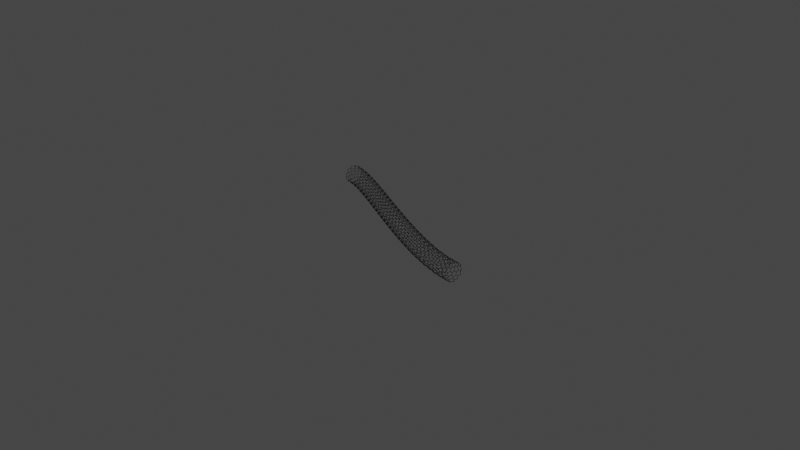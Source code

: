# Source: CGFigures_-_Carbon_Nanotube_Geonodes.blend  (saved by Blender 5.3.31; exported with 4.5.12 LTS)
import bpy
from mathutils import Matrix  # noqa: F401  (used for matrix-valued properties, if any)

bpy.ops.wm.read_factory_settings(use_empty=True)
scene = bpy.context.scene
scene.name = 'Scene'

# ---- collections
col_graphene_and_carbon_nanotubes = bpy.data.collections.new('Graphene and Carbon Nanotubes'); scene.collection.children.link(col_graphene_and_carbon_nanotubes)
col_camera_background_lights = bpy.data.collections.new('Camera-Background-Lights'); scene.collection.children.link(col_camera_background_lights)

# ---- materials (node trees are filled in below, after node groups)
mat_nitrogen = bpy.data.materials.new('Nitrogen')
mat_nitrogen.use_backface_culling_lightprobe_volume = False
mat_nitrogen.use_transparent_shadow = False
mat_boron = bpy.data.materials.new('Boron')
mat_boron.use_backface_culling_lightprobe_volume = False
mat_boron.use_transparent_shadow = False
mat_carbon = bpy.data.materials.new('Carbon')
mat_carbon.use_backface_culling_lightprobe_volume = False
mat_carbon.use_transparent_shadow = False

# ---- node groups
ng_noise = bpy.data.node_groups.new('Noise', 'GeometryNodeTree')
_s = ng_noise.interface.new_socket(name='Geometry', in_out='OUTPUT', socket_type='NodeSocketGeometry')
_s = ng_noise.interface.new_socket(name='Geometry', in_out='INPUT', socket_type='NodeSocketGeometry')
_s = ng_noise.interface.new_socket(name='Speed', in_out='INPUT', socket_type='NodeSocketFloat')
_s.default_value = 0.5
_s.min_value = 0.0
_s.max_value = 1e+04
_s = ng_noise.interface.new_socket(name='Scale', in_out='INPUT', socket_type='NodeSocketFloat')
_s.default_value = 1.0
_s.min_value = 0.0
_s.max_value = 1000.0
_s = ng_noise.interface.new_socket(name='Detail', in_out='INPUT', socket_type='NodeSocketFloat')
_s.min_value = 0.0
_s.max_value = 15.0
_s = ng_noise.interface.new_socket(name='Roughness', in_out='INPUT', socket_type='NodeSocketFloat')
_s.subtype = 'FACTOR'
_s.default_value = 0.5
_s.min_value = 0.0
_s.max_value = 1.0
_s = ng_noise.interface.new_socket(name='Distortion', in_out='INPUT', socket_type='NodeSocketFloat')
_s.min_value = 0.0
_s.max_value = 1000.0
_s = ng_noise.interface.new_socket(name='Strength', in_out='INPUT', socket_type='NodeSocketFloat')
_s.default_value = 0.5
_s.min_value = 0.0
_s.max_value = 1000.0
ng_noise.is_modifier = True
_N = ng_noise.nodes; _L = ng_noise.links
n0 = _N.new('ShaderNodeVectorMath'); n0.name = 'Vector Math.002'; n0.location = (89, 142)
n0.inputs[1].default_value = (-0.5, -0.5, -0.5)
n1 = _N.new('NodeReroute'); n1.name = 'Reroute.002'; n1.location = (246, 21)
n1.width = 16
n1.socket_idname = 'NodeSocketFloat'
n2 = _N.new('ShaderNodeVectorMath'); n2.name = 'Vector Math.003'; n2.location = (266, 140)
n2.operation = 'MULTIPLY'
n3 = _N.new('ShaderNodeTexNoise'); n3.name = 'Noise Texture'; n3.location = (-74, 139)
n3.noise_dimensions = '4D'
n4 = _N.new('NodeGroupInput'); n4.name = 'Group Input'; n4.location = (-657, 223)
n5 = _N.new('GeometryNodeInputSceneTime'); n5.name = 'Scene Time'; n5.location = (-655, -12)
n6 = _N.new('ShaderNodeMath'); n6.name = 'Math'; n6.location = (-241, 138)
n6.operation = 'MULTIPLY'
n7 = _N.new('GeometryNodeSetPosition'); n7.name = 'Set Position'; n7.location = (430, 244)
n8 = _N.new('NodeReroute'); n8.name = 'Reroute.001'; n8.location = (246, -118)
n8.width = 16
n8.socket_idname = 'NodeSocketFloat'
n9 = _N.new('NodeReroute'); n9.name = 'Reroute'; n9.location = (-199, -119)
n9.width = 16
n9.socket_idname = 'NodeSocketFloat'
n10 = _N.new('NodeGroupOutput'); n10.name = 'Group Output'; n10.location = (589, 247)
n11 = _N.new('ShaderNodeClamp'); n11.name = 'Clamp'; n11.location = (-74, -161)
n11.hide = True
_L.new(n4.outputs[0], n7.inputs[0])
_L.new(n7.outputs[0], n10.inputs[0])
_L.new(n0.outputs[0], n2.inputs[0])
_L.new(n6.outputs[0], n3.inputs[1])
_L.new(n5.outputs[0], n6.inputs[0])
_L.new(n4.outputs[1], n6.inputs[1])
_L.new(n4.outputs[2], n3.inputs[2])
_L.new(n4.outputs[3], n3.inputs[3])
_L.new(n1.outputs[0], n2.inputs[1])
_L.new(n9.outputs[0], n8.inputs[0])
_L.new(n8.outputs[0], n1.inputs[0])
_L.new(n3.outputs[1], n0.inputs[0])
_L.new(n2.outputs[0], n7.inputs[3])
_L.new(n4.outputs[6], n9.inputs[0])
_L.new(n4.outputs[5], n3.inputs[8])
_L.new(n4.outputs[4], n11.inputs[0])
_L.new(n11.outputs[0], n3.inputs[4])
n10.is_active_output = True
ng_carbon_nanotube_generator = bpy.data.node_groups.new('Carbon Nanotube Generator', 'GeometryNodeTree')
_s = ng_carbon_nanotube_generator.interface.new_socket(name='Geometry', in_out='OUTPUT', socket_type='NodeSocketGeometry')
_s = ng_carbon_nanotube_generator.interface.new_socket(name='Geometry', in_out='INPUT', socket_type='NodeSocketGeometry')
_s = ng_carbon_nanotube_generator.interface.new_socket(name='Beginning', in_out='INPUT', socket_type='NodeSocketFloat')
_s.subtype = 'FACTOR'
_s.min_value = 0.0
_s.max_value = 1.0
_s = ng_carbon_nanotube_generator.interface.new_socket(name='End', in_out='INPUT', socket_type='NodeSocketFloat')
_s.subtype = 'FACTOR'
_s.default_value = 0.4487
_s.min_value = 0.0
_s.max_value = 1.0
_s = ng_carbon_nanotube_generator.interface.new_socket(name='Tube Radius', in_out='INPUT', socket_type='NodeSocketFloat')
_s.subtype = 'DISTANCE'
_s.default_value = 1.0
_s.min_value = 0.0
_s = ng_carbon_nanotube_generator.interface.new_socket(name='Segments', in_out='INPUT', socket_type='NodeSocketInt')
_s.default_value = 6
_s.min_value = 3
_s.max_value = 512
_s = ng_carbon_nanotube_generator.interface.new_socket(name='Resolution', in_out='INPUT', socket_type='NodeSocketInt')
_s.default_value = 100
_s = ng_carbon_nanotube_generator.interface.new_socket(name='CNT/BNNT Slider', in_out='INPUT', socket_type='NodeSocketFloat')
_s.subtype = 'FACTOR'
_s.min_value = 0.0
_s.max_value = 1.0
_s = ng_carbon_nanotube_generator.interface.new_socket(name='Atom 1 Size', in_out='INPUT', socket_type='NodeSocketFloat')
_s.subtype = 'DISTANCE'
_s.default_value = 0.01
_s.min_value = 0.0
_s = ng_carbon_nanotube_generator.interface.new_socket(name='Atom 2 Size', in_out='INPUT', socket_type='NodeSocketFloat')
_s.subtype = 'DISTANCE'
_s.default_value = 0.01
_s.min_value = 0.0
_s = ng_carbon_nanotube_generator.interface.new_socket(name='Bond Size', in_out='INPUT', socket_type='NodeSocketFloat')
_s.subtype = 'DISTANCE'
_s.default_value = 0.0025
_s.min_value = 0.0
_s = ng_carbon_nanotube_generator.interface.new_socket(name='Bond Material', in_out='INPUT', socket_type='NodeSocketMaterial')
_s = ng_carbon_nanotube_generator.interface.new_socket(name='Atom 1 Material', in_out='INPUT', socket_type='NodeSocketMaterial')
_s.default_value = mat_carbon
_s = ng_carbon_nanotube_generator.interface.new_socket(name='Atom 2 Material', in_out='INPUT', socket_type='NodeSocketMaterial')
_s.default_value = mat_nitrogen
ng_carbon_nanotube_generator.is_modifier = True
_N = ng_carbon_nanotube_generator.nodes; _L = ng_carbon_nanotube_generator.links
n0 = _N.new('GeometryNodeStoreNamedAttribute'); n0.name = 'Store Named Attribute.001'; n0.location = (395, -275)
n0.data_type = 'FLOAT_VECTOR'
n0.domain = 'CORNER'
n0.inputs[2].default_value = 'uv_map'
n1 = _N.new('GeometryNodeStoreNamedAttribute'); n1.name = 'Store Named Attribute'; n1.location = (395, -366)
n1.data_type = 'FLOAT_VECTOR'
n1.domain = 'CORNER'
n1.inputs[2].default_value = 'uv_map'
n2 = _N.new('NodeFrame'); n2.name = 'Frame.002'; n2.location = (1049, -174)
n2.label = 'Every Other Selection'
n2.width = 1461
n3 = _N.new('NodeFrame'); n3.name = 'Frame.003'; n3.location = (2563, -106)
n3.label = 'Atom Generation'
n3.width = 1040
n4 = _N.new('NodeFrame'); n4.name = 'Frame'; n4.location = (2584, 218)
n4.label = 'Bond Generation'
n4.width = 938
n5 = _N.new('NodeFrame'); n5.name = 'Frame.001'; n5.location = (-986, 315)
n5.label = 'Create CNT'
n5.width = 2237
n6 = _N.new('NodeFrame'); n6.name = 'Frame.004'; n6.location = (1150, -150)
n6.label = 'Animation'
n6.width = 200
n7 = _N.new('NodeReroute'); n7.name = 'Reroute.001'; n7.location = (1375, 218)
n7.width = 16
n7.socket_idname = 'NodeSocketGeometry'
n8 = _N.new('NodeReroute'); n8.name = 'Reroute.009'; n8.location = (2132, 218)
n8.width = 16
n8.socket_idname = 'NodeSocketGeometry'
n9 = _N.new('NodeReroute'); n9.name = 'Reroute.017'; n9.location = (2132, 60)
n9.width = 16
n9.socket_idname = 'NodeSocketGeometry'
n10 = _N.new('NodeReroute'); n10.name = 'Reroute.018'; n10.location = (1375, 60)
n10.width = 16
n10.socket_idname = 'NodeSocketGeometry'
n11 = _N.new('NodeReroute'); n11.name = 'Reroute.007'; n11.location = (2311, -291)
n11.width = 16
n11.socket_idname = 'NodeSocketFloat'
n12 = _N.new('NodeReroute'); n12.name = 'Reroute.005'; n12.location = (2249, -291)
n12.width = 16
n12.socket_idname = 'NodeSocketFloat'
n13 = _N.new('FunctionNodeBooleanMath'); n13.name = 'Boolean Math'; n13.location = (1291, -63)
n13.operation = 'NOT'
n14 = _N.new('NodeReroute'); n14.name = 'Reroute.002'; n14.location = (326, -48)
n14.width = 16
n14.socket_idname = 'NodeSocketGeometry'
n15 = _N.new('NodeReroute'); n15.name = 'Reroute.010'; n15.location = (385, -48)
n15.width = 16
n15.socket_idname = 'NodeSocketGeometry'
n16 = _N.new('NodeReroute'); n16.name = 'Reroute.006'; n16.location = (1200, -448)
n16.width = 16
n16.socket_idname = 'NodeSocketFloat'
n17 = _N.new('NodeReroute'); n17.name = 'Reroute.008'; n17.location = (292, -516)
n17.width = 16
n17.socket_idname = 'NodeSocketFloat'
n18 = _N.new('NodeReroute'); n18.name = 'Reroute.013'; n18.location = (38, -492)
n18.width = 16
n18.socket_idname = 'NodeSocketGeometry'
n19 = _N.new('NodeReroute'); n19.name = 'Reroute.012'; n19.location = (38, -48)
n19.width = 16
n19.socket_idname = 'NodeSocketGeometry'
n20 = _N.new('NodeReroute'); n20.name = 'Reroute.014'; n20.location = (38, -142)
n20.width = 16
n20.socket_idname = 'NodeSocketGeometry'
n21 = _N.new('NodeReroute'); n21.name = 'Reroute.011'; n21.location = (2132, -154)
n21.width = 16
n21.socket_idname = 'NodeSocketGeometry'
n22 = _N.new('NodeReroute'); n22.name = 'Reroute.019'; n22.location = (2913, 118)
n22.width = 16
n22.socket_idname = 'NodeSocketGeometry'
n23 = _N.new('NodeReroute'); n23.name = 'Reroute.004'; n23.location = (695, -275)
n23.width = 16
n23.socket_idname = 'NodeSocketMaterial'
n24 = _N.new('GeometryNodeMeshToCurve'); n24.name = 'Mesh to Curve'; n24.location = (358, -40)
n25 = _N.new('GeometryNodeCurvePrimitiveCircle'); n25.name = 'Curve Circle.001'; n25.location = (358, -147)
n26 = _N.new('GeometryNodeSetMaterial'); n26.name = 'Set Material'; n26.location = (768, -40)
n27 = _N.new('GeometryNodeCurveToMesh'); n27.name = 'Curve to Mesh.001'; n27.location = (560, -40)
n28 = _N.new('NodeReroute'); n28.name = 'Reroute.003'; n28.location = (344, -275)
n28.width = 16
n28.socket_idname = 'NodeSocketMaterial'
n29 = _N.new('GeometryNodeMeshUVSphere'); n29.name = 'UV Sphere.001'; n29.location = (370, -366)
n30 = _N.new('GeometryNodeMeshUVSphere'); n30.name = 'UV Sphere'; n30.location = (370, -275)
n31 = _N.new('NodeGroupInput'); n31.name = 'Group Input.004'; n31.location = (554, -292)
n32 = _N.new('GeometryNodeSetMaterial'); n32.name = 'Set Material.002'; n32.location = (869, -433)
n32.label = 'Set Material - Type 2'
n33 = _N.new('GeometryNodeSetMaterial'); n33.name = 'Set Material.001'; n33.location = (869, -82)
n33.label = 'Set Material - Type 1'
n34 = _N.new('NodeReroute'); n34.name = 'Reroute.027'; n34.location = (3666, 143)
n34.width = 16
n34.socket_idname = 'NodeSocketGeometry'
n35 = _N.new('NodeReroute'); n35.name = 'Reroute.028'; n35.location = (3666, -222)
n35.width = 16
n35.socket_idname = 'NodeSocketGeometry'
n36 = _N.new('NodeReroute'); n36.name = 'Reroute.029'; n36.location = (3666, -574)
n36.width = 16
n36.socket_idname = 'NodeSocketGeometry'
n37 = _N.new('GeometryNodeInstanceOnPoints'); n37.name = 'Instance on Points.001'; n37.location = (554, -433)
n37.inputs[6].default_value = (0.01, 0.01, 0.01)
n38 = _N.new('GeometryNodeInstanceOnPoints'); n38.name = 'Instance on Points'; n38.location = (554, -82)
n38.inputs[6].default_value = (0.01, 0.01, 0.01)
n39 = _N.new('NodeReroute'); n39.name = 'Reroute.015'; n39.location = (2335, 216)
n39.width = 16
n39.socket_idname = 'NodeSocketGeometry'
n40 = _N.new('NodeReroute'); n40.name = 'Reroute.016'; n40.location = (2335, 119)
n40.width = 16
n40.socket_idname = 'NodeSocketGeometry'
n41 = _N.new('ShaderNodeMath'); n41.name = 'Math.007'; n41.location = (194, -227)
n41.hide = True
n41.operation = 'DIVIDE'
n41.inputs[1].default_value = 100.0
n42 = _N.new('NodeReroute'); n42.name = 'Reroute'; n42.location = (1291, 218)
n42.width = 16
n42.hide = True
n42.socket_idname = 'NodeSocketGeometry'
n43 = _N.new('GeometryNodeInputIndex'); n43.name = 'Index.002'; n43.location = (30, -63)
n44 = _N.new('ShaderNodeMath'); n44.name = 'Math.001'; n44.location = (196, -63)
n44.inputs[1].default_value = 1.0
n45 = _N.new('GeometryNodeAttributeStatistic'); n45.name = 'Attribute Statistic'; n45.location = (437, -63)
n46 = _N.new('ShaderNodeMath'); n46.name = 'Math.005'; n46.location = (437, -227)
n46.inputs[1].default_value = 1.0
n47 = _N.new('ShaderNodeMath'); n47.name = 'Math.004'; n47.location = (690, -63)
n47.operation = 'DIVIDE'
n48 = _N.new('GeometryNodeInputIndex'); n48.name = 'Index.003'; n48.location = (690, -227)
n49 = _N.new('ShaderNodeMath'); n49.name = 'Math.002'; n49.location = (862, -63)
n49.operation = 'DIVIDE'
n50 = _N.new('ShaderNodeMath'); n50.name = 'Math.003'; n50.location = (1022, -63)
n50.operation = 'FLOOR'
n50.inputs[1].default_value = 21.0
n51 = _N.new('GeometryNodeJoinGeometry'); n51.name = 'Join Geometry.001'; n51.location = (3905, -161)
n52 = _N.new('GeometryNodeSetShadeSmooth'); n52.name = 'Set Shade Smooth'; n52.location = (4064, -161)
n53 = _N.new('NodeGroupOutput'); n53.name = 'Group Output'; n53.location = (4222, -161)
n54 = _N.new('NodeReroute'); n54.name = 'Reroute.022'; n54.location = (3806, 143)
n54.width = 16
n54.socket_idname = 'NodeSocketGeometry'
n55 = _N.new('NodeReroute'); n55.name = 'Reroute.021'; n55.location = (3806, -222)
n55.width = 16
n55.socket_idname = 'NodeSocketGeometry'
n56 = _N.new('NodeReroute'); n56.name = 'Reroute.023'; n56.location = (3806, -196)
n56.width = 16
n56.socket_idname = 'NodeSocketGeometry'
n57 = _N.new('NodeReroute'); n57.name = 'Reroute.024'; n57.location = (3807, -248)
n57.width = 16
n57.socket_idname = 'NodeSocketGeometry'
n58 = _N.new('NodeReroute'); n58.name = 'Reroute.020'; n58.location = (3807, -573)
n58.width = 16
n58.socket_idname = 'NodeSocketGeometry'
n59 = _N.new('GeometryNodeTrimCurve'); n59.name = 'Trim Curve'; n59.location = (918, -40)
n59.inputs[5].default_value = 15.29
n60 = _N.new('GeometryNodeSetCurveTilt'); n60.name = 'Set Curve Tilt'; n60.location = (575, -40)
n61 = _N.new('GeometryNodeResampleCurve'); n61.name = 'Resample Curve'; n61.location = (414, -40)
n61.keep_last_segment = False
n62 = _N.new('ShaderNodeMath'); n62.name = 'Math'; n62.location = (412, -205)
n62.operation = 'MULTIPLY'
n63 = _N.new('GeometryNodeInputIndex'); n63.name = 'Index'; n63.location = (232, -205)
n64 = _N.new('ShaderNodeMath'); n64.name = 'Math.006'; n64.location = (231, -265)
n64.operation = 'DIVIDE'
n64.inputs[0].default_value = -3.142
n65 = _N.new('NodeReroute'); n65.name = 'Reroute.025'; n65.location = (195, -403)
n65.width = 16
n65.socket_idname = 'NodeSocketInt'
n66 = _N.new('NodeReroute'); n66.name = 'Reroute.026'; n66.location = (195, -186)
n66.width = 16
n66.socket_idname = 'NodeSocketInt'
n67 = _N.new('GeometryNodeDualMesh'); n67.name = 'Dual Mesh'; n67.location = (2067, -40)
n68 = _N.new('GeometryNodeCurveToMesh'); n68.name = 'Curve to Mesh'; n68.location = (1746, -40)
n69 = _N.new('GeometryNodeTriangulate'); n69.name = 'Triangulate'; n69.location = (1906, -40)
n69.quad_method = 'FIXED'
n70 = _N.new('NodeReroute'); n70.name = 'Reroute.030'; n70.location = (1115, -86)
n70.width = 16
n70.socket_idname = 'NodeSocketGeometry'
n71 = _N.new('NodeReroute'); n71.name = 'Reroute.032'; n71.location = (1356, -86)
n71.width = 16
n71.socket_idname = 'NodeSocketGeometry'
n72 = _N.new('NodeReroute'); n72.name = 'Reroute.033'; n72.location = (1619, -86)
n72.width = 16
n72.socket_idname = 'NodeSocketGeometry'
n73 = _N.new('NodeReroute'); n73.name = 'Reroute.031'; n73.location = (1706, -86)
n73.width = 16
n73.socket_idname = 'NodeSocketGeometry'
n74 = _N.new('GeometryNodeGroup'); n74.name = 'Group.001'; n74.location = (30, -40)
n74.node_tree = ng_noise
n74.inputs[1].default_value = 0.5
n74.inputs[2].default_value = 2.0
n74.inputs[3].default_value = 0.0
n74.inputs[4].default_value = 0.5
n74.inputs[5].default_value = 0.0
n74.inputs[6].default_value = 0.5
n75 = _N.new('GeometryNodeSwitch'); n75.name = 'Switch'; n75.location = (1400, -60)
n76 = _N.new('GeometryNodeCurvePrimitiveCircle'); n76.name = 'Curve Circle'; n76.location = (1568, -143)
n77 = _N.new('NodeGroupInput'); n77.name = 'Group Input.006'; n77.location = (1398, -224)
n78 = _N.new('NodeGroupInput'); n78.name = 'Group Input.002'; n78.location = (748, -147)
n79 = _N.new('NodeGroupInput'); n79.name = 'Group Input'; n79.location = (30, -107)
n80 = _N.new('NodeGroupInput'); n80.name = 'Group Input.003'; n80.location = (264, -306)
n81 = _N.new('NodeGroupInput'); n81.name = 'Group Input.001'; n81.location = (50, -338)
n82 = _N.new('NodeGroupInput'); n82.name = 'Group Input.005'; n82.location = (30, -215)
n83 = _N.new('GeometryNodeInputNamedAttribute'); n83.name = 'Named Attribute'; n83.location = (1721, -40)
n83.inputs[0].default_value = 'radius'
n84 = _N.new('GeometryNodeSwitch'); n84.name = 'Switch.001'; n84.location = (1721, -40)
n84.input_type = 'FLOAT'
n84.inputs[1].default_value = 1.0
n85 = _N.new('GeometryNodeInputNamedAttribute'); n85.name = 'Named Attribute.001'; n85.location = (535, -40)
n85.inputs[0].default_value = 'radius'
n86 = _N.new('GeometryNodeSwitch'); n86.name = 'Switch.002'; n86.location = (535, -40)
n86.input_type = 'FLOAT'
n86.inputs[1].default_value = 1.0
n0.parent = n3
n1.parent = n3
n6.parent = n5
n13.parent = n2
n14.parent = n2
n15.parent = n2
n16.parent = n2
n17.parent = n3
n18.parent = n3
n19.parent = n3
n20.parent = n3
n23.parent = n4
n24.parent = n4
n25.parent = n4
n26.parent = n4
n27.parent = n4
n28.parent = n4
n29.parent = n3
n30.parent = n3
n31.parent = n3
n32.parent = n3
n33.parent = n3
n37.parent = n3
n38.parent = n3
n41.parent = n4
n43.parent = n2
n44.parent = n2
n45.parent = n2
n46.parent = n2
n47.parent = n2
n48.parent = n2
n49.parent = n2
n50.parent = n2
n59.parent = n5
n60.parent = n5
n61.parent = n5
n62.parent = n5
n63.parent = n5
n64.parent = n5
n65.parent = n5
n66.parent = n5
n67.parent = n5
n68.parent = n5
n69.parent = n5
n70.parent = n5
n71.parent = n5
n72.parent = n5
n73.parent = n5
n74.parent = n6
n75.parent = n5
n76.parent = n5
n77.parent = n5
n78.parent = n5
n79.parent = n5
n80.parent = n2
n81.parent = n3
n82.parent = n4
n83.parent = n5
n84.parent = n5
n85.parent = n4
n86.parent = n4
_L.new(n79.outputs[0], n61.inputs[0])
_L.new(n61.outputs[0], n60.inputs[0])
_L.new(n76.outputs[0], n68.inputs[1])
_L.new(n68.outputs[0], n69.inputs[0])
_L.new(n69.outputs[0], n67.inputs[0])
_L.new(n24.outputs[0], n27.inputs[0])
_L.new(n25.outputs[0], n27.inputs[1])
_L.new(n38.outputs[0], n33.inputs[0])
_L.new(n27.outputs[0], n26.inputs[0])
_L.new(n0.outputs[0], n38.inputs[2])
_L.new(n79.outputs[5], n61.inputs[3])
_L.new(n22.outputs[0], n24.inputs[0])
_L.new(n60.outputs[0], n59.inputs[0])
_L.new(n63.outputs[0], n62.inputs[0])
_L.new(n62.outputs[0], n60.inputs[2])
_L.new(n67.outputs[0], n42.inputs[0])
_L.new(n73.outputs[0], n68.inputs[0])
_L.new(n1.outputs[0], n37.inputs[2])
_L.new(n18.outputs[0], n37.inputs[0])
_L.new(n37.outputs[0], n32.inputs[0])
_L.new(n49.outputs[0], n50.inputs[0])
_L.new(n15.outputs[0], n45.inputs[0])
_L.new(n43.outputs[0], n44.inputs[0])
_L.new(n44.outputs[0], n45.inputs[2])
_L.new(n45.outputs[4], n47.inputs[0])
_L.new(n47.outputs[0], n49.inputs[1])
_L.new(n46.outputs[0], n47.inputs[1])
_L.new(n13.outputs[0], n38.inputs[1])
_L.new(n17.outputs[0], n37.inputs[1])
_L.new(n56.outputs[0], n51.inputs[0])
_L.new(n51.outputs[0], n52.inputs[0])
_L.new(n52.outputs[0], n53.inputs[0])
_L.new(n55.outputs[0], n51.inputs[0])
_L.new(n57.outputs[0], n51.inputs[0])
_L.new(n78.outputs[1], n59.inputs[2])
_L.new(n78.outputs[2], n59.inputs[3])
_L.new(n80.outputs[6], n46.inputs[0])
_L.new(n42.outputs[0], n7.inputs[0])
_L.new(n10.outputs[0], n14.inputs[0])
_L.new(n81.outputs[8], n29.inputs[2])
_L.new(n31.outputs[11], n33.inputs[2])
_L.new(n31.outputs[12], n32.inputs[2])
_L.new(n23.outputs[0], n26.inputs[2])
_L.new(n82.outputs[10], n28.inputs[0])
_L.new(n28.outputs[0], n23.inputs[0])
_L.new(n48.outputs[0], n49.inputs[0])
_L.new(n50.outputs[0], n12.inputs[0])
_L.new(n11.outputs[0], n13.inputs[0])
_L.new(n12.outputs[0], n16.inputs[0])
_L.new(n12.outputs[0], n11.inputs[0])
_L.new(n16.outputs[0], n17.inputs[0])
_L.new(n7.outputs[0], n8.inputs[0])
_L.new(n14.outputs[0], n15.inputs[0])
_L.new(n9.outputs[0], n21.inputs[0])
_L.new(n21.outputs[0], n19.inputs[0])
_L.new(n20.outputs[0], n18.inputs[0])
_L.new(n19.outputs[0], n20.inputs[0])
_L.new(n20.outputs[0], n38.inputs[0])
_L.new(n8.outputs[0], n39.inputs[0])
_L.new(n39.outputs[0], n40.inputs[0])
_L.new(n8.outputs[0], n9.inputs[0])
_L.new(n7.outputs[0], n10.inputs[0])
_L.new(n40.outputs[0], n22.inputs[0])
_L.new(n36.outputs[0], n58.inputs[0])
_L.new(n35.outputs[0], n55.inputs[0])
_L.new(n34.outputs[0], n54.inputs[0])
_L.new(n54.outputs[0], n56.inputs[0])
_L.new(n58.outputs[0], n57.inputs[0])
_L.new(n64.outputs[0], n62.inputs[1])
_L.new(n65.outputs[0], n64.inputs[1])
_L.new(n66.outputs[0], n65.inputs[0])
_L.new(n79.outputs[4], n66.inputs[0])
_L.new(n81.outputs[7], n30.inputs[2])
_L.new(n26.outputs[0], n34.inputs[0])
_L.new(n33.outputs[0], n35.inputs[0])
_L.new(n32.outputs[0], n36.inputs[0])
_L.new(n82.outputs[9], n41.inputs[0])
_L.new(n41.outputs[0], n25.inputs[4])
_L.new(n79.outputs[5], n61.inputs[2])
_L.new(n77.outputs[4], n76.inputs[0])
_L.new(n59.outputs[0], n70.inputs[0])
_L.new(n72.outputs[0], n73.inputs[0])
_L.new(n70.outputs[0], n74.inputs[0])
_L.new(n71.outputs[0], n75.inputs[1])
_L.new(n74.outputs[0], n75.inputs[2])
_L.new(n75.outputs[0], n72.inputs[0])
_L.new(n70.outputs[0], n71.inputs[0])
_L.new(n77.outputs[3], n76.inputs[4])
_L.new(n29.outputs[0], n1.inputs[0])
_L.new(n29.outputs[1], n1.inputs[3])
_L.new(n30.outputs[0], n0.inputs[0])
_L.new(n30.outputs[1], n0.inputs[3])
_L.new(n83.outputs[1], n84.inputs[0])
_L.new(n83.outputs[0], n84.inputs[2])
_L.new(n84.outputs[0], n68.inputs[2])
_L.new(n85.outputs[1], n86.inputs[0])
_L.new(n85.outputs[0], n86.inputs[2])
_L.new(n86.outputs[0], n27.inputs[2])
n53.is_active_output = True

# ---- material node trees
mat_nitrogen.use_nodes = True; mat_nitrogen.node_tree.nodes.clear()
_N = mat_nitrogen.node_tree.nodes; _L = mat_nitrogen.node_tree.links
n0 = _N.new('ShaderNodeBsdfPrincipled'); n0.name = 'Principled BSDF'; n0.location = (10, 300)
n0.distribution = 'GGX'
n0.subsurface_method = 'RANDOM_WALK_SKIN'
n0.inputs[0].default_value = (0.0, 0.003062, 0.8, 1.0)
n0.inputs[2].default_value = 0.65
n0.inputs[3].default_value = 1.45
n0.inputs[14].default_value = (0.5, 0.5015, 0.9, 1.0)
n0.inputs[27].default_value = (0.0, 0.0, 0.0, 1.0)
n0.inputs[28].default_value = 1.0
n1 = _N.new('ShaderNodeOutputMaterial'); n1.name = 'Material Output'; n1.location = (300, 300)
_L.new(n0.outputs[0], n1.inputs[0])
n1.is_active_output = True
mat_boron.use_nodes = True; mat_boron.node_tree.nodes.clear()
_N = mat_boron.node_tree.nodes; _L = mat_boron.node_tree.links
n0 = _N.new('ShaderNodeBsdfPrincipled'); n0.name = 'Principled BSDF'; n0.location = (10, 300)
n0.distribution = 'GGX'
n0.subsurface_method = 'RANDOM_WALK_SKIN'
n0.inputs[0].default_value = (0.5711, 0.05448, 0.0, 1.0)
n0.inputs[2].default_value = 0.65
n0.inputs[3].default_value = 1.45
n0.inputs[14].default_value = (0.7856, 0.5272, 0.5, 1.0)
n0.inputs[27].default_value = (0.0, 0.0, 0.0, 1.0)
n0.inputs[28].default_value = 1.0
n1 = _N.new('ShaderNodeOutputMaterial'); n1.name = 'Material Output'; n1.location = (300, 300)
_L.new(n0.outputs[0], n1.inputs[0])
n1.is_active_output = True
mat_carbon.use_nodes = True; mat_carbon.node_tree.nodes.clear()
_N = mat_carbon.node_tree.nodes; _L = mat_carbon.node_tree.links
n0 = _N.new('ShaderNodeBsdfPrincipled'); n0.name = 'Principled BSDF'; n0.location = (10, 300)
n0.distribution = 'GGX'
n0.subsurface_method = 'RANDOM_WALK_SKIN'
n0.inputs[0].default_value = (0.004652, 0.004896, 0.004896, 1.0)
n0.inputs[3].default_value = 1.45
n0.inputs[14].default_value = (0.5023, 0.5024, 0.5024, 1.0)
n0.inputs[27].default_value = (0.0, 0.0, 0.0, 1.0)
n0.inputs[28].default_value = 1.0
n1 = _N.new('ShaderNodeOutputMaterial'); n1.name = 'Material Output'; n1.location = (300, 300)
_L.new(n0.outputs[0], n1.inputs[0])
n1.is_active_output = True

# ---- world
world_world = bpy.data.worlds.new('World'); scene.world = world_world
world_world.use_nodes = True; world_world.node_tree.nodes.clear()
_N = world_world.node_tree.nodes; _L = world_world.node_tree.links
n0 = _N.new('ShaderNodeOutputWorld'); n0.name = 'World Output'; n0.location = (300, 300)
n1 = _N.new('ShaderNodeBackground'); n1.name = 'Background'; n1.location = (10, 300)
n1.inputs[0].default_value = (0.05088, 0.05088, 0.05088, 1.0)
_L.new(n1.outputs[0], n0.inputs[0])
n0.is_active_output = True
world_world.color = (0.05088, 0.05088, 0.05088)
world_world.use_sun_shadow = False
world_world.sun_shadow_jitter_overblur = 0.0

# ---- cameras
cam_camera = bpy.data.cameras.new('Camera')
cam_camera.clip_end = 100.0
cam_camera.ortho_scale = 7.314

# ---- lights
light_light = bpy.data.lights.new('Light', 'POINT')
light_light.transmission_factor = 0.0
light_light.energy = 1000.0
light_light.shadow_soft_size = 0.1
light_light.shadow_maximum_resolution = 0.006
light_light.use_absolute_resolution = True

# ---- curves / text
cu_beziercurve_002 = bpy.data.curves.new('BezierCurve.002', 'CURVE')
cu_beziercurve_002.dimensions = '3D'
_sp = cu_beziercurve_002.splines.new('BEZIER'); _sp.bezier_points.add(1)
_sp.bezier_points.foreach_set('co', [-1.176, 0.4064, 0.0, 1.176, -0.4064, 0.0])
_sp.bezier_points.foreach_set('handle_left', [-1.497, 0.4064, 0.0, 0.5319, -0.4064, 0.0])
_sp.bezier_points.foreach_set('handle_right', [-0.8538, 0.4064, 0.0, 1.819, -0.4064, 0.0])
for _p, _l, _r in zip(_sp.bezier_points, ['ALIGNED', 'ALIGNED'], ['ALIGNED', 'ALIGNED']): _p.handle_left_type = _l; _p.handle_right_type = _r
_sp.bezier_points.foreach_set('radius', [0.1, 0.1])
_sp.order_u = 0
_sp.order_v = 0
cu_beziercurve_002.materials.append(mat_nitrogen)
cu_beziercurve_002.materials.append(mat_boron)
cu_beziercurve_002.materials.append(mat_carbon)
cu_beziercurve_002.use_path = True
cu_beziercurve_002.fill_mode = 'FULL'

# ---- objects
ob_carbon_nanotube = bpy.data.objects.new('Carbon Nanotube', cu_beziercurve_002)
ob_light = bpy.data.objects.new('Light', light_light)
ob_camera = bpy.data.objects.new('Camera', cam_camera)

# ---- transforms, parenting, visibility, modifiers, constraints
ob_carbon_nanotube.location = (0.0, 0.0, 0.0)
_m = ob_carbon_nanotube.modifiers.new('GeometryNodes', 'NODES')
_m.node_group = ng_carbon_nanotube_generator
_gi = [s.identifier for s in ng_carbon_nanotube_generator.interface.items_tree if s.item_type == 'SOCKET' and s.in_out == 'INPUT']
_m[_gi[2]] = 1.0  # 'End'
_m[_gi[4]] = 12  # 'Segments'
_m[_gi[5]] = 60  # 'Resolution'
_m[_gi[7]] = 0.5  # 'Atom 1 Size'
_m[_gi[8]] = 0.5  # 'Atom 2 Size'
_m[_gi[9]] = 0.15  # 'Bond Size'
_m[_gi[10]] = mat_carbon  # 'Bond Material'
_m[_gi[11]] = mat_carbon  # 'Atom 1 Material'
_m[_gi[12]] = mat_nitrogen  # 'Atom 2 Material'
ob_light.location = (4.076, 1.005, 5.904)
ob_light.rotation_euler = (0.6503, 0.05522, 1.866)
ob_light.lock_rotations_4d = False
ob_light.empty_display_type = 'ARROWS'
ob_light.color = (0.0, 0.0, 0.0, 0.0)
ob_light.lineart.crease_threshold = 0.0
ob_camera.location = (7.359, -6.926, 4.958)
ob_camera.rotation_euler = (1.109, 0.0, 0.8149)
ob_camera.lock_rotations_4d = False
ob_camera.empty_display_type = 'ARROWS'
ob_camera.color = (0.0, 0.0, 0.0, 0.0)
ob_camera.display_type = 'WIRE'
ob_camera.lineart.crease_threshold = 0.0

# ---- collection membership
col_graphene_and_carbon_nanotubes.objects.link(ob_carbon_nanotube)
col_camera_background_lights.objects.link(ob_light)
col_camera_background_lights.objects.link(ob_camera)

# ---- scene / render settings (as saved in the file)
scene.camera = ob_camera
scene.frame_start = 1; scene.frame_end = 250; scene.frame_set(53)
scene.render.engine = 'BLENDER_EEVEE_NEXT'
scene.render.bake_bias = 0.0
scene.render.bake_samples = 0
scene.cycles.samples = 500
scene.cycles.sampling_pattern = 'TABULATED_SOBOL'
scene.cycles.use_light_tree = False
scene.eevee.use_gtao = True
scene.eevee.fast_gi_thickness_near = 0.1
scene.eevee.fast_gi_thickness_far = 0.0
scene.eevee.use_raytracing = True
scene.view_settings.view_transform = 'Filmic'
bpy.context.view_layer.update()
